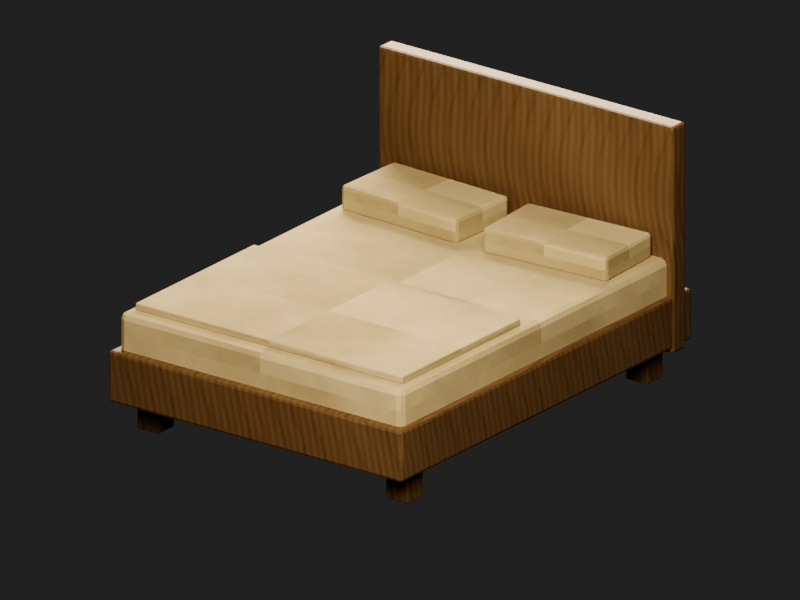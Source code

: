 # Source: bed_presentation.blend  (saved by Blender 4.5.88; exported with 4.5.12 LTS)
import bpy
from mathutils import Matrix  # noqa: F401  (used for matrix-valued properties, if any)

bpy.ops.wm.read_factory_settings(use_empty=True)
scene = bpy.context.scene
scene.name = 'Scene'

# ---- collections
col_asset___bedroombed = bpy.data.collections.new('ASSET | BedroomBed'); scene.collection.children.link(col_asset___bedroombed)
col_presentation___bed_views = bpy.data.collections.new('PRESENTATION | bed views'); scene.collection.children.link(col_presentation___bed_views)

# ---- images (referenced by path relative to the original .blend; pixels are not part of the script)
import os
ASSET_DIR = os.environ.get("B2B_ASSET_DIR", "")  # directory of the original .blend (textures are referenced by path, not embedded)
HERE = os.path.dirname(os.path.abspath(__file__))  # packed textures are extracted next to this script under _unpacked/

def load_image(name, relpath, width, height, colorspace="sRGB"):
    """Load a texture the original file referenced (path relative to the .blend, or extracted next to this script)."""
    p = next((c for c in (os.path.join(HERE, relpath), os.path.join(ASSET_DIR, relpath)) if relpath and os.path.exists(c)), "")
    if p:
        img = bpy.data.images.load(p, check_existing=True)
        img.name = name
    else:  # same state as the original file: an image datablock whose file is absent (Cycles renders it pink)
        img = bpy.data.images.new(name, width, height)
        img.source = "FILE"
        img.filepath = "//" + (relpath or name)
    img.colorspace_settings.name = colorspace
    return img
img_oak_00_worn_albedo = load_image('oak_00_worn_albedo', '_unpacked/oak_00_worn_albedo.807e60c2.png', 768, 768, 'sRGB')
img_oak_00_normal = load_image('oak_00_normal', '_unpacked/oak_00_normal.3d368e8e.png', 768, 768, 'Non-Color')
img_aged_cream_albedo_png = load_image('aged_cream_albedo.png', '_unpacked/aged_cream_albedo.08d97b53.png', 768, 768, 'sRGB')

# ---- materials (node trees are filled in below, after node groups)
mat_oak___board_tone_00 = bpy.data.materials.new('Oak / board tone 00')
mat_oak___board_tone_00.diffuse_color = (0.4588, 0.349, 0.2353, 1.0)
mat_bedroom___worn_mattress_fabric = bpy.data.materials.new('Bedroom / worn mattress fabric')

# ---- material node trees
mat_oak___board_tone_00.use_nodes = True; mat_oak___board_tone_00.node_tree.nodes.clear()
_N = mat_oak___board_tone_00.node_tree.nodes; _L = mat_oak___board_tone_00.node_tree.links
n0 = _N.new('ShaderNodeBsdfPrincipled'); n0.name = 'Principled BSDF'; n0.location = (-200, 100)
n0.inputs[2].default_value = 0.49
n1 = _N.new('ShaderNodeOutputMaterial'); n1.name = 'Material Output'; n1.location = (200, 100)
n2 = _N.new('ShaderNodeTexImage'); n2.name = 'Image Texture'; n2.location = (0, 0)
n2.image = img_oak_00_worn_albedo
n3 = _N.new('ShaderNodeTexImage'); n3.name = 'Image Texture.001'; n3.location = (0, 0)
n3.label = 'Baked tangent-space normal (portable glTF)'
n3.image = img_oak_00_normal
n4 = _N.new('ShaderNodeNormalMap'); n4.name = 'Normal Map'; n4.location = (0, 0)
n4.inputs[0].default_value = 0.24
_L.new(n0.outputs[0], n1.inputs[0])
_L.new(n2.outputs[0], n0.inputs[0])
_L.new(n3.outputs[0], n4.inputs[1])
_L.new(n4.outputs[0], n0.inputs[5])
n1.is_active_output = True
mat_bedroom___worn_mattress_fabric.use_nodes = True; mat_bedroom___worn_mattress_fabric.node_tree.nodes.clear()
_N = mat_bedroom___worn_mattress_fabric.node_tree.nodes; _L = mat_bedroom___worn_mattress_fabric.node_tree.links
n0 = _N.new('ShaderNodeBsdfPrincipled'); n0.name = 'Principled BSDF'; n0.location = (-200, 100)
n0.inputs[2].default_value = 0.96
n1 = _N.new('ShaderNodeOutputMaterial'); n1.name = 'Material Output'; n1.location = (200, 100)
n2 = _N.new('ShaderNodeTexImage'); n2.name = 'Image Texture'; n2.location = (0, 0)
n2.image = img_aged_cream_albedo_png
_L.new(n0.outputs[0], n1.inputs[0])
_L.new(n2.outputs[0], n0.inputs[0])
n1.is_active_output = True

# ---- world
world_bed_studio = bpy.data.worlds.new('Bed studio'); scene.world = world_bed_studio
world_bed_studio.use_nodes = True; world_bed_studio.node_tree.nodes.clear()
_N = world_bed_studio.node_tree.nodes; _L = world_bed_studio.node_tree.links
n0 = _N.new('ShaderNodeBackground'); n0.name = 'Background'; n0.location = (-200, 100)
n0.inputs[0].default_value = (0.05, 0.05, 0.05, 1.0)
n0.inputs[1].default_value = 0.5
n1 = _N.new('ShaderNodeOutputWorld'); n1.name = 'World Output'; n1.location = (200, 100)
_L.new(n0.outputs[0], n1.inputs[0])
n1.is_active_output = True

# ---- cameras
cam_bed___1 = bpy.data.cameras.new('Bed / 1')
cam_bed___1.type = 'ORTHO'
cam_bed___1.clip_start = 0.03
cam_bed___1.lens = 24.0
cam_bed___1.ortho_scale = 3.6
cam_bed___2 = bpy.data.cameras.new('Bed / 2')
cam_bed___2.type = 'ORTHO'
cam_bed___2.clip_start = 0.03
cam_bed___2.lens = 24.0
cam_bed___2.ortho_scale = 3.6
cam_bed___3 = bpy.data.cameras.new('Bed / 3')
cam_bed___3.type = 'ORTHO'
cam_bed___3.clip_start = 0.03
cam_bed___3.lens = 24.0
cam_bed___3.ortho_scale = 3.6

# ---- lights
light_bed_studio_key = bpy.data.lights.new('Bed studio key', 'AREA')
light_bed_studio_key.color = (1.0, 0.79, 0.55)
light_bed_studio_key.energy = 700.0
light_bed_studio_key.size = 4.0
light_bed_studio_rim = bpy.data.lights.new('Bed studio rim', 'AREA')
light_bed_studio_rim.color = (1.0, 0.79, 0.55)
light_bed_studio_rim.energy = 400.0
light_bed_studio_rim.size = 3.0

# ---- meshes
me_cube_114 = bpy.data.meshes.new('Cube.114')
me_cube_114.from_pydata([(-0.825, -1.09, -0.125), (-0.825, -1.09, 0.125), (-0.825, 1.09, -0.125), (-0.825, 1.09, 0.125), (0.825, -1.09, -0.125), (0.825, -1.09, 0.125), (0.825, 1.09, -0.125), (0.825, 1.09, 0.125)], [], [(0, 1, 3, 2), (2, 3, 7, 6), (6, 7, 5, 4), (4, 5, 1, 0), (2, 6, 4, 0), (7, 3, 1, 5)])
_uv = me_cube_114.uv_layers.new(name='UVMap')
_uv.uv.foreach_set('vector', [-0.6412, -0.07353, -0.6412, 0.07353, 0.6412, 0.07353, 0.6412, -0.07353, -0.4853, -0.07353, -0.4853, 0.07353, 0.4853, 0.07353, 0.4853, -0.07353, 0.6412, -0.07353, 0.6412, 0.07353, -0.6412, 0.07353, -0.6412, -0.07353, 0.4853, -0.07353, 0.4853, 0.07353, -0.4853, 0.07353, -0.4853, -0.07353, -0.4853, 0.6412, 0.4853, 0.6412, 0.4853, -0.6412, -0.4853, -0.6412, 0.4853, 0.6412, -0.4853, 0.6412, -0.4853, -0.6412, 0.4853, -0.6412])
me_cube_114.materials.append(mat_oak___board_tone_00)
me_cube_114.update()
me_cube_115 = bpy.data.meshes.new('Cube.115')
me_cube_115.from_pydata([(-0.795, -1.05, -0.105), (-0.795, -1.05, 0.105), (-0.795, 1.05, -0.105), (-0.795, 1.05, 0.105), (0.795, -1.05, -0.105), (0.795, -1.05, 0.105), (0.795, 1.05, -0.105), (0.795, 1.05, 0.105)], [], [(0, 1, 3, 2), (2, 3, 7, 6), (6, 7, 5, 4), (4, 5, 1, 0), (2, 6, 4, 0), (7, 3, 1, 5)])
_uv = me_cube_115.uv_layers.new(name='UVMap')
_uv.uv.foreach_set('vector', [-0.6176, -0.06176, -0.6176, 0.06176, 0.6176, 0.06176, 0.6176, -0.06176, -0.4676, -0.06176, -0.4676, 0.06176, 0.4676, 0.06176, 0.4676, -0.06176, 0.6176, -0.06176, 0.6176, 0.06176, -0.6176, 0.06176, -0.6176, -0.06176, 0.4676, -0.06176, 0.4676, 0.06176, -0.4676, 0.06176, -0.4676, -0.06176, -0.4676, 0.6176, 0.4676, 0.6176, 0.4676, -0.6176, -0.4676, -0.6176, 0.4676, 0.6176, -0.4676, 0.6176, -0.4676, -0.6176, 0.4676, -0.6176])
me_cube_115.materials.append(mat_bedroom___worn_mattress_fabric)
me_cube_115.update()
me_cube_116 = bpy.data.meshes.new('Cube.116')
me_cube_116.from_pydata([(-0.83, -0.05, -0.55), (-0.83, -0.05, 0.55), (-0.83, 0.05, -0.55), (-0.83, 0.05, 0.55), (0.83, -0.05, -0.55), (0.83, -0.05, 0.55), (0.83, 0.05, -0.55), (0.83, 0.05, 0.55)], [], [(0, 1, 3, 2), (2, 3, 7, 6), (6, 7, 5, 4), (4, 5, 1, 0), (2, 6, 4, 0), (7, 3, 1, 5)])
_uv = me_cube_116.uv_layers.new(name='UVMap')
_uv.uv.foreach_set('vector', [-0.02941, -0.3235, -0.02941, 0.3235, 0.02941, 0.3235, 0.02941, -0.3235, -0.4882, -0.3235, -0.4882, 0.3235, 0.4882, 0.3235, 0.4882, -0.3235, 0.02941, -0.3235, 0.02941, 0.3235, -0.02941, 0.3235, -0.02941, -0.3235, 0.4882, -0.3235, 0.4882, 0.3235, -0.4882, 0.3235, -0.4882, -0.3235, -0.4882, 0.02941, 0.4882, 0.02941, 0.4882, -0.02941, -0.4882, -0.02941, 0.4882, 0.02941, -0.4882, 0.02941, -0.4882, -0.02941, 0.4882, -0.02941])
me_cube_116.materials.append(mat_oak___board_tone_00)
me_cube_116.update()
me_cube_117 = bpy.data.meshes.new('Cube.117')
me_cube_117.from_pydata([(-0.06, -0.06, -0.14), (-0.06, -0.06, 0.14), (-0.06, 0.06, -0.14), (-0.06, 0.06, 0.14), (0.06, -0.06, -0.14), (0.06, -0.06, 0.14), (0.06, 0.06, -0.14), (0.06, 0.06, 0.14)], [], [(0, 1, 3, 2), (2, 3, 7, 6), (6, 7, 5, 4), (4, 5, 1, 0), (2, 6, 4, 0), (7, 3, 1, 5)])
_uv = me_cube_117.uv_layers.new(name='UVMap')
_uv.uv.foreach_set('vector', [-0.03529, -0.08235, -0.03529, 0.08235, 0.03529, 0.08235, 0.03529, -0.08235, -0.03529, -0.08235, -0.03529, 0.08235, 0.03529, 0.08235, 0.03529, -0.08235, 0.03529, -0.08235, 0.03529, 0.08235, -0.03529, 0.08235, -0.03529, -0.08235, 0.03529, -0.08235, 0.03529, 0.08235, -0.03529, 0.08235, -0.03529, -0.08235, -0.03529, 0.03529, 0.03529, 0.03529, 0.03529, -0.03529, -0.03529, -0.03529, 0.03529, 0.03529, -0.03529, 0.03529, -0.03529, -0.03529, 0.03529, -0.03529])
me_cube_117.materials.append(mat_oak___board_tone_00)
me_cube_117.update()
me_cube_118 = bpy.data.meshes.new('Cube.118')
me_cube_118.from_pydata([(-0.06, -0.06, -0.14), (-0.06, -0.06, 0.14), (-0.06, 0.06, -0.14), (-0.06, 0.06, 0.14), (0.06, -0.06, -0.14), (0.06, -0.06, 0.14), (0.06, 0.06, -0.14), (0.06, 0.06, 0.14)], [], [(0, 1, 3, 2), (2, 3, 7, 6), (6, 7, 5, 4), (4, 5, 1, 0), (2, 6, 4, 0), (7, 3, 1, 5)])
_uv = me_cube_118.uv_layers.new(name='UVMap')
_uv.uv.foreach_set('vector', [-0.03529, -0.08235, -0.03529, 0.08235, 0.03529, 0.08235, 0.03529, -0.08235, -0.03529, -0.08235, -0.03529, 0.08235, 0.03529, 0.08235, 0.03529, -0.08235, 0.03529, -0.08235, 0.03529, 0.08235, -0.03529, 0.08235, -0.03529, -0.08235, 0.03529, -0.08235, 0.03529, 0.08235, -0.03529, 0.08235, -0.03529, -0.08235, -0.03529, 0.03529, 0.03529, 0.03529, 0.03529, -0.03529, -0.03529, -0.03529, 0.03529, 0.03529, -0.03529, 0.03529, -0.03529, -0.03529, 0.03529, -0.03529])
me_cube_118.materials.append(mat_oak___board_tone_00)
me_cube_118.update()
me_cube_119 = bpy.data.meshes.new('Cube.119')
me_cube_119.from_pydata([(-0.06, -0.06, -0.14), (-0.06, -0.06, 0.14), (-0.06, 0.06, -0.14), (-0.06, 0.06, 0.14), (0.06, -0.06, -0.14), (0.06, -0.06, 0.14), (0.06, 0.06, -0.14), (0.06, 0.06, 0.14)], [], [(0, 1, 3, 2), (2, 3, 7, 6), (6, 7, 5, 4), (4, 5, 1, 0), (2, 6, 4, 0), (7, 3, 1, 5)])
_uv = me_cube_119.uv_layers.new(name='UVMap')
_uv.uv.foreach_set('vector', [-0.03529, -0.08235, -0.03529, 0.08235, 0.03529, 0.08235, 0.03529, -0.08235, -0.03529, -0.08235, -0.03529, 0.08235, 0.03529, 0.08235, 0.03529, -0.08235, 0.03529, -0.08235, 0.03529, 0.08235, -0.03529, 0.08235, -0.03529, -0.08235, 0.03529, -0.08235, 0.03529, 0.08235, -0.03529, 0.08235, -0.03529, -0.08235, -0.03529, 0.03529, 0.03529, 0.03529, 0.03529, -0.03529, -0.03529, -0.03529, 0.03529, 0.03529, -0.03529, 0.03529, -0.03529, -0.03529, 0.03529, -0.03529])
me_cube_119.materials.append(mat_oak___board_tone_00)
me_cube_119.update()
me_cube_120 = bpy.data.meshes.new('Cube.120')
me_cube_120.from_pydata([(-0.06, -0.06, -0.14), (-0.06, -0.06, 0.14), (-0.06, 0.06, -0.14), (-0.06, 0.06, 0.14), (0.06, -0.06, -0.14), (0.06, -0.06, 0.14), (0.06, 0.06, -0.14), (0.06, 0.06, 0.14)], [], [(0, 1, 3, 2), (2, 3, 7, 6), (6, 7, 5, 4), (4, 5, 1, 0), (2, 6, 4, 0), (7, 3, 1, 5)])
_uv = me_cube_120.uv_layers.new(name='UVMap')
_uv.uv.foreach_set('vector', [-0.03529, -0.08235, -0.03529, 0.08235, 0.03529, 0.08235, 0.03529, -0.08235, -0.03529, -0.08235, -0.03529, 0.08235, 0.03529, 0.08235, 0.03529, -0.08235, 0.03529, -0.08235, 0.03529, 0.08235, -0.03529, 0.08235, -0.03529, -0.08235, 0.03529, -0.08235, 0.03529, 0.08235, -0.03529, 0.08235, -0.03529, -0.08235, -0.03529, 0.03529, 0.03529, 0.03529, 0.03529, -0.03529, -0.03529, -0.03529, 0.03529, 0.03529, -0.03529, 0.03529, -0.03529, -0.03529, 0.03529, -0.03529])
me_cube_120.materials.append(mat_oak___board_tone_00)
me_cube_120.update()
me_cube_121 = bpy.data.meshes.new('Cube.121')
me_cube_121.from_pydata([(-0.335, -0.19, -0.065), (-0.335, -0.19, 0.065), (-0.335, 0.19, -0.065), (-0.335, 0.19, 0.065), (0.335, -0.19, -0.065), (0.335, -0.19, 0.065), (0.335, 0.19, -0.065), (0.335, 0.19, 0.065)], [], [(0, 1, 3, 2), (2, 3, 7, 6), (6, 7, 5, 4), (4, 5, 1, 0), (2, 6, 4, 0), (7, 3, 1, 5)])
_uv = me_cube_121.uv_layers.new(name='UVMap')
_uv.uv.foreach_set('vector', [-0.1118, -0.03824, -0.1118, 0.03824, 0.1118, 0.03824, 0.1118, -0.03824, -0.1971, -0.03824, -0.1971, 0.03824, 0.1971, 0.03824, 0.1971, -0.03824, 0.1118, -0.03824, 0.1118, 0.03824, -0.1118, 0.03824, -0.1118, -0.03824, 0.1971, -0.03824, 0.1971, 0.03824, -0.1971, 0.03824, -0.1971, -0.03824, -0.1971, 0.1118, 0.1971, 0.1118, 0.1971, -0.1118, -0.1971, -0.1118, 0.1971, 0.1118, -0.1971, 0.1118, -0.1971, -0.1118, 0.1971, -0.1118])
me_cube_121.materials.append(mat_bedroom___worn_mattress_fabric)
me_cube_121.update()
me_cube_122 = bpy.data.meshes.new('Cube.122')
me_cube_122.from_pydata([(-0.335, -0.19, -0.065), (-0.335, -0.19, 0.065), (-0.335, 0.19, -0.065), (-0.335, 0.19, 0.065), (0.335, -0.19, -0.065), (0.335, -0.19, 0.065), (0.335, 0.19, -0.065), (0.335, 0.19, 0.065)], [], [(0, 1, 3, 2), (2, 3, 7, 6), (6, 7, 5, 4), (4, 5, 1, 0), (2, 6, 4, 0), (7, 3, 1, 5)])
_uv = me_cube_122.uv_layers.new(name='UVMap')
_uv.uv.foreach_set('vector', [-0.1118, -0.03824, -0.1118, 0.03824, 0.1118, 0.03824, 0.1118, -0.03824, -0.1971, -0.03824, -0.1971, 0.03824, 0.1971, 0.03824, 0.1971, -0.03824, 0.1118, -0.03824, 0.1118, 0.03824, -0.1118, 0.03824, -0.1118, -0.03824, 0.1971, -0.03824, 0.1971, 0.03824, -0.1971, 0.03824, -0.1971, -0.03824, -0.1971, 0.1118, 0.1971, 0.1118, 0.1971, -0.1118, -0.1971, -0.1118, 0.1971, 0.1118, -0.1971, 0.1118, -0.1971, -0.1118, 0.1971, -0.1118])
me_cube_122.materials.append(mat_bedroom___worn_mattress_fabric)
me_cube_122.update()
me_cube_123 = bpy.data.meshes.new('Cube.123')
me_cube_123.from_pydata([(-0.75, -0.445, -0.0175), (-0.75, -0.445, 0.0175), (-0.75, 0.445, -0.0175), (-0.75, 0.445, 0.0175), (0.75, -0.445, -0.0175), (0.75, -0.445, 0.0175), (0.75, 0.445, -0.0175), (0.75, 0.445, 0.0175)], [], [(0, 1, 3, 2), (2, 3, 7, 6), (6, 7, 5, 4), (4, 5, 1, 0), (2, 6, 4, 0), (7, 3, 1, 5)])
_uv = me_cube_123.uv_layers.new(name='UVMap')
_uv.uv.foreach_set('vector', [-0.2618, -0.01029, -0.2618, 0.01029, 0.2618, 0.01029, 0.2618, -0.01029, -0.4412, -0.01029, -0.4412, 0.01029, 0.4412, 0.01029, 0.4412, -0.01029, 0.2618, -0.01029, 0.2618, 0.01029, -0.2618, 0.01029, -0.2618, -0.01029, 0.4412, -0.01029, 0.4412, 0.01029, -0.4412, 0.01029, -0.4412, -0.01029, -0.4412, 0.2618, 0.4412, 0.2618, 0.4412, -0.2618, -0.4412, -0.2618, 0.4412, 0.2618, -0.4412, 0.2618, -0.4412, -0.2618, 0.4412, -0.2618])
me_cube_123.materials.append(mat_bedroom___worn_mattress_fabric)
me_cube_123.update()

# ---- objects
ob_bed_worn_timber_frame = bpy.data.objects.new('Bed worn timber frame', me_cube_114)
ob_bed_mattress = bpy.data.objects.new('Bed mattress', me_cube_115)
ob_bed_headboard = bpy.data.objects.new('Bed headboard', me_cube_116)
ob_bed_foot = bpy.data.objects.new('Bed foot', me_cube_117)
ob_bed_foot_001 = bpy.data.objects.new('Bed foot.001', me_cube_118)
ob_bed_foot_002 = bpy.data.objects.new('Bed foot.002', me_cube_119)
ob_bed_foot_003 = bpy.data.objects.new('Bed foot.003', me_cube_120)
ob_worn_pillow = bpy.data.objects.new('Worn pillow', me_cube_121)
ob_worn_pillow_001 = bpy.data.objects.new('Worn pillow.001', me_cube_122)
ob_bed_folded_blanket = bpy.data.objects.new('Bed folded blanket', me_cube_123)
ob_bed_studio_key = bpy.data.objects.new('Bed studio key', light_bed_studio_key)
ob_bed_studio_rim = bpy.data.objects.new('Bed studio rim', light_bed_studio_rim)
ob_bed___1 = bpy.data.objects.new('Bed / 1', cam_bed___1)
ob_bed___2 = bpy.data.objects.new('Bed / 2', cam_bed___2)
ob_bed___3 = bpy.data.objects.new('Bed / 3', cam_bed___3)

# ---- transforms, parenting, visibility, modifiers, constraints
ob_bed_worn_timber_frame.location = (0.0, 0.0, 0.28)
_m = ob_bed_worn_timber_frame.modifiers.new('Worn edge', 'BEVEL')
_m.width = 0.015
_m.width_pct = 0.015
_m.segments = 2
ob_bed_mattress.location = (0.0, 0.0, 0.48)
_m = ob_bed_mattress.modifiers.new('Worn edge', 'BEVEL')
_m.width = 0.0315
_m.width_pct = 0.0315
_m.segments = 2
ob_bed_headboard.location = (0.0, 0.99, 0.68)
_m = ob_bed_headboard.modifiers.new('Worn edge', 'BEVEL')
_m.width = 0.015
_m.width_pct = 0.015
_m.segments = 2
ob_bed_foot.location = (-0.7, -0.9, 0.14)
_m = ob_bed_foot.modifiers.new('Worn edge', 'BEVEL')
_m.width = 0.006
_m.width_pct = 0.006
_m.segments = 2
ob_bed_foot_001.location = (-0.7, 0.9, 0.14)
_m = ob_bed_foot_001.modifiers.new('Worn edge', 'BEVEL')
_m.width = 0.006
_m.width_pct = 0.006
_m.segments = 2
ob_bed_foot_002.location = (0.7, -0.9, 0.14)
_m = ob_bed_foot_002.modifiers.new('Worn edge', 'BEVEL')
_m.width = 0.006
_m.width_pct = 0.006
_m.segments = 2
ob_bed_foot_003.location = (0.7, 0.9, 0.14)
_m = ob_bed_foot_003.modifiers.new('Worn edge', 'BEVEL')
_m.width = 0.006
_m.width_pct = 0.006
_m.segments = 2
ob_worn_pillow.location = (-0.4, 0.72, 0.64)
ob_worn_pillow.rotation_euler = (0.0, 0.0, -0.04)
_m = ob_worn_pillow.modifiers.new('Worn edge', 'BEVEL')
_m.width = 0.0195
_m.width_pct = 0.0195
_m.segments = 2
ob_worn_pillow_001.location = (0.4, 0.72, 0.64)
ob_worn_pillow_001.rotation_euler = (0.0, 0.0, 0.06)
_m = ob_worn_pillow_001.modifiers.new('Worn edge', 'BEVEL')
_m.width = 0.0195
_m.width_pct = 0.0195
_m.segments = 2
ob_bed_folded_blanket.location = (0.0, -0.54, 0.602)
_m = ob_bed_folded_blanket.modifiers.new('Worn edge', 'BEVEL')
_m.width = 0.00525
_m.width_pct = 0.00525
_m.segments = 2
ob_bed_studio_key.location = (3.0, -4.0, 5.0)
ob_bed_studio_key.rotation_euler = (0.838, 4.493e-08, 0.6435)
ob_bed_studio_rim.location = (-2.0, 3.0, 3.0)
ob_bed_studio_rim.rotation_euler = (0.9645, 6.08e-08, -2.554)
ob_bed___1.location = (3.0, -4.0, 2.5)
ob_bed___1.rotation_euler = (1.19, -5.526e-09, 0.6435)
ob_bed___2.location = (-3.0, 4.0, 2.3)
ob_bed___2.rotation_euler = (1.225, -5.565e-08, -2.498)
ob_bed___3.location = (0.0, -0.2, 5.0)
ob_bed___3.rotation_euler = (0.04441, -0.0, 0.0)

# ---- collection membership
col_asset___bedroombed.objects.link(ob_bed_worn_timber_frame)
col_asset___bedroombed.objects.link(ob_bed_mattress)
col_asset___bedroombed.objects.link(ob_bed_headboard)
col_asset___bedroombed.objects.link(ob_bed_foot)
col_asset___bedroombed.objects.link(ob_bed_foot_001)
col_asset___bedroombed.objects.link(ob_bed_foot_002)
col_asset___bedroombed.objects.link(ob_bed_foot_003)
col_asset___bedroombed.objects.link(ob_worn_pillow)
col_asset___bedroombed.objects.link(ob_worn_pillow_001)
col_asset___bedroombed.objects.link(ob_bed_folded_blanket)
col_presentation___bed_views.objects.link(ob_bed_studio_key)
col_presentation___bed_views.objects.link(ob_bed_studio_rim)
col_presentation___bed_views.objects.link(ob_bed___1)
col_presentation___bed_views.objects.link(ob_bed___2)
col_presentation___bed_views.objects.link(ob_bed___3)

# ---- scene / render settings (as saved in the file)
scene.camera = ob_bed___1
scene.frame_start = 1; scene.frame_end = 250; scene.frame_set(1)
scene.render.engine = 'CYCLES'
scene.render.image_settings.color_mode = 'RGB'
scene.render.resolution_x = 640
scene.render.resolution_y = 480
scene.cycles.samples = 32
scene.cycles.adaptive_threshold = 0.025
scene.cycles.max_bounces = 10
scene.cycles.volume_step_rate = 0.1
scene.view_settings.look = 'AgX - Medium High Contrast'
scene.view_settings.exposure = 0.25
bpy.context.view_layer.update()
